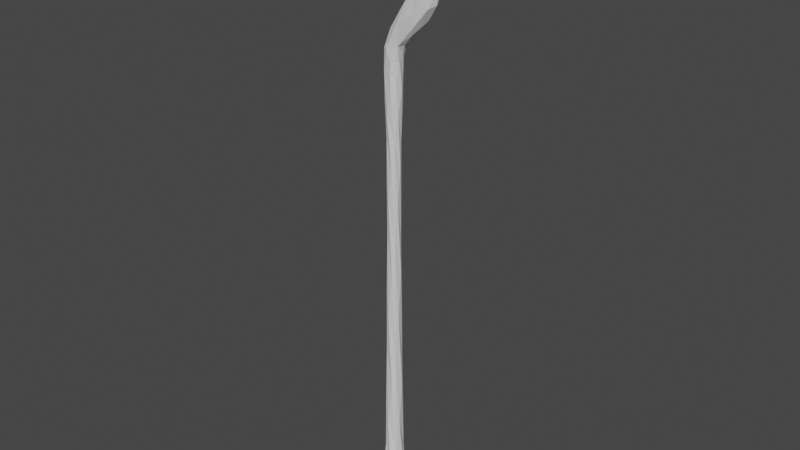 # Source: staff.blend  (saved by Blender 2.93.20; exported with 4.5.12 LTS)
import bpy
from mathutils import Matrix  # noqa: F401  (used for matrix-valued properties, if any)

bpy.ops.wm.read_factory_settings(use_empty=True)
scene = bpy.context.scene
scene.name = 'Scene'

# ---- collections
col_collection = bpy.data.collections.new('Collection'); scene.collection.children.link(col_collection)

# ---- materials (node trees are filled in below, after node groups)
mat_material = bpy.data.materials.new('Material')
mat_material.alpha_threshold = 0.0
mat_material.use_transparent_shadow = False
mat_material.line_color = (0.0, 0.0, 0.0, 1.0)

# ---- material node trees
mat_material.use_nodes = True; mat_material.node_tree.nodes.clear()
_N = mat_material.node_tree.nodes; _L = mat_material.node_tree.links
n0 = _N.new('ShaderNodeOutputMaterial'); n0.name = 'Material Output'; n0.location = (300, 300)
n1 = _N.new('ShaderNodeBsdfPrincipled'); n1.name = 'Principled BSDF'; n1.location = (10, 300)
n1.distribution = 'GGX'
n1.subsurface_method = 'BURLEY'
n1.inputs[2].default_value = 0.4
n1.inputs[3].default_value = 1.45
n1.inputs[27].default_value = (0.0, 0.0, 0.0, 1.0)
n1.inputs[28].default_value = 1.0
_L.new(n1.outputs[0], n0.inputs[0])
n0.is_active_output = True

# ---- world
world_world = bpy.data.worlds.new('World'); scene.world = world_world
world_world.use_nodes = True; world_world.node_tree.nodes.clear()
_N = world_world.node_tree.nodes; _L = world_world.node_tree.links
n0 = _N.new('ShaderNodeOutputWorld'); n0.name = 'World Output'; n0.location = (300, 300)
n1 = _N.new('ShaderNodeBackground'); n1.name = 'Background'; n1.location = (10, 300)
n1.inputs[0].default_value = (0.05088, 0.05088, 0.05088, 1.0)
_L.new(n1.outputs[0], n0.inputs[0])
n0.is_active_output = True
world_world.color = (0.05088, 0.05088, 0.05088)
world_world.use_sun_shadow = False
world_world.sun_shadow_jitter_overblur = 0.0

# ---- meshes
me_cube = bpy.data.meshes.new('Cube')
me_cube.from_pydata([(0.3, 0.3, -8.154), (-0.3, 0.3, -8.154), (0.3, -0.3, -8.154), (-0.3, -0.3, -8.154), (0.1927, -0.1927, -7.154), (0.1927, 0.1927, -7.154), (-0.1927, 0.1927, -7.154), (-0.1927, -0.1927, -7.154), (0.1383, -0.1383, -1.422), (0.1383, 0.1383, -1.422), (-0.1383, 0.1383, -1.422), (-0.1383, -0.1383, -1.422), (0.1383, -0.1383, 0.7319), (0.1383, 0.1383, 0.7319), (-0.1383, 0.1383, 0.7319), (-0.1383, -0.1383, 0.7319), (0.2019, -0.1766, 2.18), (0.2019, 0.1766, 2.18), (-0.2019, 0.1766, 2.18), (-0.2019, -0.1766, 2.18), (0.1686, -0.1686, 2.552), (0.1686, 0.1686, 2.552), (-0.1686, 0.1686, 2.827), (-0.1686, -0.1686, 2.827), (1.146, -0.2244, 3.471), (1.146, 0.2244, 3.471), (0.6217, 0.2244, 3.905), (0.6217, -0.2244, 3.905), (1.216, -0.136, 4.817), (1.216, 0.136, 4.817), (0.6732, 0.136, 4.678), (0.6732, -0.136, 4.678), (0.2388, -0.2597, 5.714), (0.2388, 0.2597, 5.714), (-0.07274, 0.2597, 5.219), (-0.07274, -0.2597, 5.219), (-0.6431, -0.1565, 5.408), (-0.6431, 0.1565, 5.408), (-0.5616, 0.1565, 5.013), (-0.5616, -0.1565, 5.013), (-0.9054, -0.08675, 4.901), (-0.9054, 0.08675, 4.901), (-0.7704, 0.08675, 4.759), (-0.7704, -0.08675, 4.759), (0.1657, -0.1657, -4.309), (0.1657, 0.1657, -4.309), (-0.1657, 0.1657, -4.309), (-0.1657, -0.1657, -4.309)], [], [(0, 2, 3, 1), (46, 47, 11, 10), (1, 3, 7, 6), (2, 0, 5, 4), (3, 2, 4, 7), (0, 1, 6, 5), (11, 8, 12, 15), (44, 45, 9, 8), (47, 44, 8, 11), (45, 46, 10, 9), (14, 15, 19, 18), (9, 10, 14, 13), (10, 11, 15, 14), (8, 9, 13, 12), (16, 17, 21, 20), (12, 13, 17, 16), (15, 12, 16, 19), (13, 14, 18, 17), (23, 20, 24, 27), (19, 16, 20, 23), (17, 18, 22, 21), (18, 19, 23, 22), (27, 24, 28, 31), (21, 22, 26, 25), (22, 23, 27, 26), (20, 21, 25, 24), (29, 30, 34, 33), (25, 26, 30, 29), (26, 27, 31, 30), (24, 25, 29, 28), (34, 35, 39, 38), (30, 31, 35, 34), (28, 29, 33, 32), (31, 28, 32, 35), (38, 39, 43, 42), (32, 33, 37, 36), (35, 32, 36, 39), (33, 34, 38, 37), (41, 42, 43, 40), (36, 37, 41, 40), (39, 36, 40, 43), (37, 38, 42, 41), (7, 4, 44, 47), (5, 6, 46, 45), (6, 7, 47, 46), (4, 5, 45, 44)])
_uv = me_cube.uv_layers.new(name='UVMap')
_uv.uv.foreach_set('vector', [0.0, 0.0, 0.0, 1.0, 1.0, 1.0, 1.0, 0.0, 1.0, 0.0, 1.0, 1.0, 1.0, 1.0, 1.0, 0.0, 1.0, 0.0, 1.0, 1.0, 1.0, 1.0, 1.0, 0.0, 0.0, 1.0, 0.0, 0.0, 0.0, 0.0, 0.0, 1.0, 1.0, 1.0, 0.0, 1.0, 0.0, 1.0, 1.0, 1.0, 0.0, 0.0, 1.0, 0.0, 1.0, 0.0, 0.0, 0.0, 1.0, 1.0, 0.0, 1.0, 0.0, 1.0, 1.0, 1.0, 0.0, 1.0, 0.0, 0.0, 0.0, 0.0, 0.0, 1.0, 1.0, 1.0, 0.0, 1.0, 0.0, 1.0, 1.0, 1.0, 0.0, 0.0, 1.0, 0.0, 1.0, 0.0, 0.0, 0.0, 1.0, 0.0, 1.0, 1.0, 1.0, 1.0, 1.0, 0.0, 0.0, 0.0, 1.0, 0.0, 1.0, 0.0, 0.0, 0.0, 1.0, 0.0, 1.0, 1.0, 1.0, 1.0, 1.0, 0.0, 0.0, 1.0, 0.0, 0.0, 0.0, 0.0, 0.0, 1.0, 0.0, 1.0, 0.0, 0.0, 0.0, 0.0, 0.0, 1.0, 0.0, 1.0, 0.0, 0.0, 0.0, 0.0, 0.0, 1.0, 1.0, 1.0, 0.0, 1.0, 0.0, 1.0, 1.0, 1.0, 0.0, 0.0, 1.0, 0.0, 1.0, 0.0, 0.0, 0.0, 1.0, 1.0, 0.0, 1.0, 0.0, 1.0, 1.0, 1.0, 1.0, 1.0, 0.0, 1.0, 0.0, 1.0, 1.0, 1.0, 0.0, 0.0, 1.0, 0.0, 1.0, 0.0, 0.0, 0.0, 1.0, 0.0, 1.0, 1.0, 1.0, 1.0, 1.0, 0.0, 1.0, 1.0, 0.0, 1.0, 0.0, 1.0, 1.0, 1.0, 0.0, 0.0, 1.0, 0.0, 1.0, 0.0, 0.0, 0.0, 1.0, 0.0, 1.0, 1.0, 1.0, 1.0, 1.0, 0.0, 0.0, 1.0, 0.0, 0.0, 0.0, 0.0, 0.0, 1.0, 0.0, 0.0, 1.0, 0.0, 1.0, 0.0, 0.0, 0.0, 0.0, 0.0, 1.0, 0.0, 1.0, 0.0, 0.0, 0.0, 1.0, 0.0, 1.0, 1.0, 1.0, 1.0, 1.0, 0.0, 0.0, 1.0, 0.0, 0.0, 0.0, 0.0, 0.0, 1.0, 1.0, 0.0, 1.0, 1.0, 1.0, 1.0, 1.0, 0.0, 1.0, 0.0, 1.0, 1.0, 1.0, 1.0, 1.0, 0.0, 0.0, 1.0, 0.0, 0.0, 0.0, 0.0, 0.0, 1.0, 1.0, 1.0, 0.0, 1.0, 0.0, 1.0, 1.0, 1.0, 1.0, 0.0, 1.0, 1.0, 1.0, 1.0, 1.0, 0.0, 0.0, 1.0, 0.0, 0.0, 0.0, 0.0, 0.0, 1.0, 1.0, 1.0, 0.0, 1.0, 0.0, 1.0, 1.0, 1.0, 0.0, 0.0, 1.0, 0.0, 1.0, 0.0, 0.0, 0.0, 0.0, 0.0, 1.0, 0.0, 1.0, 1.0, 0.0, 1.0, 0.0, 1.0, 0.0, 0.0, 0.0, 0.0, 0.0, 1.0, 1.0, 1.0, 0.0, 1.0, 0.0, 1.0, 1.0, 1.0, 0.0, 0.0, 1.0, 0.0, 1.0, 0.0, 0.0, 0.0, 1.0, 1.0, 0.0, 1.0, 0.0, 1.0, 1.0, 1.0, 0.0, 0.0, 1.0, 0.0, 1.0, 0.0, 0.0, 0.0, 1.0, 0.0, 1.0, 1.0, 1.0, 1.0, 1.0, 0.0, 0.0, 1.0, 0.0, 0.0, 0.0, 0.0, 0.0, 1.0])
me_cube.materials.append(mat_material)
me_cube.use_remesh_preserve_volume = False
me_cube.use_remesh_preserve_attributes = False
me_cube.use_mirror_y = True
me_cube.use_mirror_vertex_groups = False
me_cube.update()

# ---- objects
ob_cube = bpy.data.objects.new('Cube', me_cube)

# ---- transforms, parenting, visibility, modifiers, constraints
ob_cube.location = (0.0, 0.0, 0.0)
ob_cube.lock_rotations_4d = False
ob_cube.empty_display_type = 'ARROWS'
ob_cube.lineart.crease_threshold = 0.0
ob_cube.use_mesh_mirror_y = True
_m = ob_cube.modifiers.new('Triangulate', 'TRIANGULATE')
_m = ob_cube.modifiers.new('Subdivision', 'SUBSURF')
_m.render_levels = 1

# ---- collection membership
col_collection.objects.link(ob_cube)

# ---- scene / render settings (as saved in the file)
scene.frame_start = 1; scene.frame_end = 250; scene.frame_set(1)
scene.render.engine = 'BLENDER_EEVEE_NEXT'
scene.cycles.use_denoising = False
scene.cycles.samples = 128
scene.cycles.sampling_pattern = 'TABULATED_SOBOL'
scene.cycles.use_adaptive_sampling = False
scene.cycles.use_light_tree = False
scene.view_settings.view_transform = 'Filmic'
bpy.context.view_layer.update()

# ---- added for rendering (the .blend has no active camera and no usable light): camera, sun
cam_auto = bpy.data.cameras.new('AutoCamera')
cam_auto.lens = 50.0
cam_auto.sensor_width = 36.0
cam_auto.clip_end = 1000.0
ob_auto_camera = bpy.data.objects.new('AutoCamera', cam_auto)
scene.collection.objects.link(ob_auto_camera)
ob_auto_camera.location = (13.1472, -15.5902, 9.17358)
ob_auto_camera.rotation_euler = (1.09748, -7.21219e-08, 0.694738)
scene.camera = ob_auto_camera
light_auto_sun = bpy.data.lights.new('AutoSun', 'SUN')
light_auto_sun.energy = 3.0
light_auto_sun.angle = 0.0523599
ob_auto_sun = bpy.data.objects.new('AutoSun', light_auto_sun)
scene.collection.objects.link(ob_auto_sun)
ob_auto_sun.rotation_euler = (0.872665, 0.174533, 0.523599)
bpy.context.view_layer.update()
